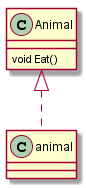

The diagram above was rendered by PlantUML. Its source (embedded in the PNG):
@startuml
class Animal 
{
  void Eat()
}

Animal <|.. animal 
@enduml